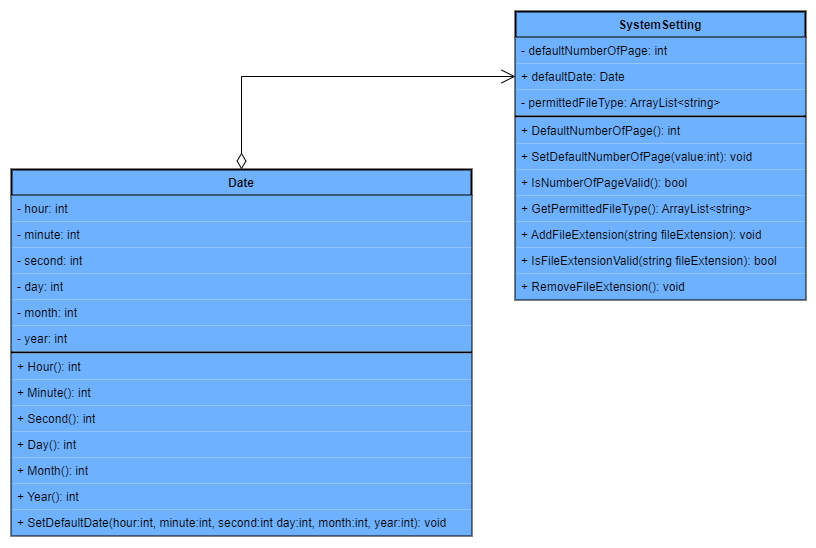

The diagram above was exported from draw.io. Its source (the exported page's mxGraphModel, read from the mxfile embedded in the PNG):
<mxGraphModel dx="1877" dy="585" grid="1" gridSize="10" guides="1" tooltips="1" connect="1" arrows="1" fold="1" page="1" pageScale="1" pageWidth="827" pageHeight="1169" math="0" shadow="0">
  <root>
    <mxCell id="WIyWlLk6GJQsqaUBKTNV-0" />
    <mxCell id="WIyWlLk6GJQsqaUBKTNV-1" parent="WIyWlLk6GJQsqaUBKTNV-0" />
    <mxCell id="96LluqSDVUUTvN0F9-jw-8" value="SystemSetting" style="swimlane;fontStyle=1;align=center;verticalAlign=top;childLayout=stackLayout;horizontal=1;startSize=26;horizontalStack=0;resizeParent=1;resizeParentMax=0;resizeLast=0;collapsible=1;marginBottom=0;whiteSpace=wrap;html=1;fillColor=#6EB1FF;strokeWidth=2;" vertex="1" parent="WIyWlLk6GJQsqaUBKTNV-1">
      <mxGeometry x="334" y="240" width="290" height="288" as="geometry">
        <mxRectangle x="330" y="270" width="100" height="30" as="alternateBounds" />
      </mxGeometry>
    </mxCell>
    <mxCell id="96LluqSDVUUTvN0F9-jw-9" value="- defaultNumberOfPage: int" style="text;strokeColor=none;fillColor=#6EB1FF;align=left;verticalAlign=top;spacingLeft=4;spacingRight=4;overflow=hidden;rotatable=0;points=[[0,0.5],[1,0.5]];portConstraint=eastwest;whiteSpace=wrap;html=1;strokeWidth=2;" vertex="1" parent="96LluqSDVUUTvN0F9-jw-8">
      <mxGeometry y="26" width="290" height="26" as="geometry" />
    </mxCell>
    <mxCell id="96LluqSDVUUTvN0F9-jw-16" value="+ defaultDate: Date" style="text;strokeColor=none;fillColor=#6EB1FF;align=left;verticalAlign=top;spacingLeft=4;spacingRight=4;overflow=hidden;rotatable=0;points=[[0,0.5],[1,0.5]];portConstraint=eastwest;whiteSpace=wrap;html=1;strokeWidth=2;" vertex="1" parent="96LluqSDVUUTvN0F9-jw-8">
      <mxGeometry y="52" width="290" height="26" as="geometry" />
    </mxCell>
    <mxCell id="96LluqSDVUUTvN0F9-jw-39" value="- permittedFileType: ArrayList&amp;lt;string&amp;gt;" style="text;strokeColor=none;fillColor=#6EB1FF;align=left;verticalAlign=top;spacingLeft=4;spacingRight=4;overflow=hidden;rotatable=0;points=[[0,0.5],[1,0.5]];portConstraint=eastwest;whiteSpace=wrap;html=1;strokeWidth=2;" vertex="1" parent="96LluqSDVUUTvN0F9-jw-8">
      <mxGeometry y="78" width="290" height="26" as="geometry" />
    </mxCell>
    <mxCell id="96LluqSDVUUTvN0F9-jw-10" value="" style="line;strokeWidth=2;fillColor=none;align=left;verticalAlign=middle;spacingTop=-1;spacingLeft=3;spacingRight=3;rotatable=0;labelPosition=right;points=[];portConstraint=eastwest;strokeColor=inherit;" vertex="1" parent="96LluqSDVUUTvN0F9-jw-8">
      <mxGeometry y="104" width="290" height="2" as="geometry" />
    </mxCell>
    <mxCell id="96LluqSDVUUTvN0F9-jw-11" value="+ DefaultNumberOfPage(): int&amp;nbsp;" style="text;strokeColor=none;fillColor=#6EB1FF;align=left;verticalAlign=top;spacingLeft=4;spacingRight=4;overflow=hidden;rotatable=0;points=[[0,0.5],[1,0.5]];portConstraint=eastwest;whiteSpace=wrap;html=1;strokeWidth=2;" vertex="1" parent="96LluqSDVUUTvN0F9-jw-8">
      <mxGeometry y="106" width="290" height="26" as="geometry" />
    </mxCell>
    <mxCell id="96LluqSDVUUTvN0F9-jw-17" value="+ SetDefaultNumberOfPage(value:int): void&amp;nbsp;" style="text;strokeColor=none;fillColor=#6EB1FF;align=left;verticalAlign=top;spacingLeft=4;spacingRight=4;overflow=hidden;rotatable=0;points=[[0,0.5],[1,0.5]];portConstraint=eastwest;whiteSpace=wrap;html=1;strokeWidth=2;" vertex="1" parent="96LluqSDVUUTvN0F9-jw-8">
      <mxGeometry y="132" width="290" height="26" as="geometry" />
    </mxCell>
    <mxCell id="96LluqSDVUUTvN0F9-jw-18" value="+ IsNumberOfPageValid(): bool" style="text;strokeColor=none;fillColor=#6EB1FF;align=left;verticalAlign=top;spacingLeft=4;spacingRight=4;overflow=hidden;rotatable=0;points=[[0,0.5],[1,0.5]];portConstraint=eastwest;whiteSpace=wrap;html=1;strokeWidth=2;" vertex="1" parent="96LluqSDVUUTvN0F9-jw-8">
      <mxGeometry y="158" width="290" height="26" as="geometry" />
    </mxCell>
    <mxCell id="96LluqSDVUUTvN0F9-jw-41" value="+ GetPermittedFileType(): ArrayList&amp;lt;string&amp;gt;" style="text;strokeColor=none;fillColor=#6EB1FF;align=left;verticalAlign=top;spacingLeft=4;spacingRight=4;overflow=hidden;rotatable=0;points=[[0,0.5],[1,0.5]];portConstraint=eastwest;whiteSpace=wrap;html=1;strokeWidth=2;" vertex="1" parent="96LluqSDVUUTvN0F9-jw-8">
      <mxGeometry y="184" width="290" height="26" as="geometry" />
    </mxCell>
    <mxCell id="96LluqSDVUUTvN0F9-jw-42" value="+ AddFileExtension(string fileExtension): void" style="text;strokeColor=none;fillColor=#6EB1FF;align=left;verticalAlign=top;spacingLeft=4;spacingRight=4;overflow=hidden;rotatable=0;points=[[0,0.5],[1,0.5]];portConstraint=eastwest;whiteSpace=wrap;html=1;strokeWidth=2;" vertex="1" parent="96LluqSDVUUTvN0F9-jw-8">
      <mxGeometry y="210" width="290" height="26" as="geometry" />
    </mxCell>
    <mxCell id="96LluqSDVUUTvN0F9-jw-44" value="+ IsFileExtensionValid(string fileExtension): bool" style="text;strokeColor=none;fillColor=#6EB1FF;align=left;verticalAlign=top;spacingLeft=4;spacingRight=4;overflow=hidden;rotatable=0;points=[[0,0.5],[1,0.5]];portConstraint=eastwest;whiteSpace=wrap;html=1;strokeWidth=2;" vertex="1" parent="96LluqSDVUUTvN0F9-jw-8">
      <mxGeometry y="236" width="290" height="26" as="geometry" />
    </mxCell>
    <mxCell id="96LluqSDVUUTvN0F9-jw-43" value="+ RemoveFileExtension(): void" style="text;strokeColor=none;fillColor=#6EB1FF;align=left;verticalAlign=top;spacingLeft=4;spacingRight=4;overflow=hidden;rotatable=0;points=[[0,0.5],[1,0.5]];portConstraint=eastwest;whiteSpace=wrap;html=1;strokeWidth=2;" vertex="1" parent="96LluqSDVUUTvN0F9-jw-8">
      <mxGeometry y="262" width="290" height="26" as="geometry" />
    </mxCell>
    <mxCell id="96LluqSDVUUTvN0F9-jw-19" value="Date" style="swimlane;fontStyle=1;align=center;verticalAlign=top;childLayout=stackLayout;horizontal=1;startSize=26;horizontalStack=0;resizeParent=1;resizeParentMax=0;resizeLast=0;collapsible=1;marginBottom=0;whiteSpace=wrap;html=1;fillColor=#6EB1FF;strokeWidth=2;" vertex="1" parent="WIyWlLk6GJQsqaUBKTNV-1">
      <mxGeometry x="-170" y="398" width="460" height="366" as="geometry">
        <mxRectangle x="330" y="270" width="100" height="30" as="alternateBounds" />
      </mxGeometry>
    </mxCell>
    <mxCell id="96LluqSDVUUTvN0F9-jw-20" value="- hour: int" style="text;strokeColor=none;fillColor=#6EB1FF;align=left;verticalAlign=top;spacingLeft=4;spacingRight=4;overflow=hidden;rotatable=0;points=[[0,0.5],[1,0.5]];portConstraint=eastwest;whiteSpace=wrap;html=1;strokeWidth=2;" vertex="1" parent="96LluqSDVUUTvN0F9-jw-19">
      <mxGeometry y="26" width="460" height="26" as="geometry" />
    </mxCell>
    <mxCell id="96LluqSDVUUTvN0F9-jw-21" value="- minute: int" style="text;strokeColor=none;fillColor=#6EB1FF;align=left;verticalAlign=top;spacingLeft=4;spacingRight=4;overflow=hidden;rotatable=0;points=[[0,0.5],[1,0.5]];portConstraint=eastwest;whiteSpace=wrap;html=1;strokeWidth=2;" vertex="1" parent="96LluqSDVUUTvN0F9-jw-19">
      <mxGeometry y="52" width="460" height="26" as="geometry" />
    </mxCell>
    <mxCell id="96LluqSDVUUTvN0F9-jw-31" value="- second: int" style="text;strokeColor=none;fillColor=#6EB1FF;align=left;verticalAlign=top;spacingLeft=4;spacingRight=4;overflow=hidden;rotatable=0;points=[[0,0.5],[1,0.5]];portConstraint=eastwest;whiteSpace=wrap;html=1;strokeWidth=2;" vertex="1" parent="96LluqSDVUUTvN0F9-jw-19">
      <mxGeometry y="78" width="460" height="26" as="geometry" />
    </mxCell>
    <mxCell id="96LluqSDVUUTvN0F9-jw-26" value="- day: int" style="text;strokeColor=none;fillColor=#6EB1FF;align=left;verticalAlign=top;spacingLeft=4;spacingRight=4;overflow=hidden;rotatable=0;points=[[0,0.5],[1,0.5]];portConstraint=eastwest;whiteSpace=wrap;html=1;strokeWidth=2;" vertex="1" parent="96LluqSDVUUTvN0F9-jw-19">
      <mxGeometry y="104" width="460" height="26" as="geometry" />
    </mxCell>
    <mxCell id="96LluqSDVUUTvN0F9-jw-27" value="- month: int" style="text;strokeColor=none;fillColor=#6EB1FF;align=left;verticalAlign=top;spacingLeft=4;spacingRight=4;overflow=hidden;rotatable=0;points=[[0,0.5],[1,0.5]];portConstraint=eastwest;whiteSpace=wrap;html=1;strokeWidth=2;" vertex="1" parent="96LluqSDVUUTvN0F9-jw-19">
      <mxGeometry y="130" width="460" height="26" as="geometry" />
    </mxCell>
    <mxCell id="96LluqSDVUUTvN0F9-jw-29" value="- year: int" style="text;strokeColor=none;fillColor=#6EB1FF;align=left;verticalAlign=top;spacingLeft=4;spacingRight=4;overflow=hidden;rotatable=0;points=[[0,0.5],[1,0.5]];portConstraint=eastwest;whiteSpace=wrap;html=1;strokeWidth=2;" vertex="1" parent="96LluqSDVUUTvN0F9-jw-19">
      <mxGeometry y="156" width="460" height="26" as="geometry" />
    </mxCell>
    <mxCell id="96LluqSDVUUTvN0F9-jw-22" value="" style="line;strokeWidth=2;fillColor=none;align=left;verticalAlign=middle;spacingTop=-1;spacingLeft=3;spacingRight=3;rotatable=0;labelPosition=right;points=[];portConstraint=eastwest;strokeColor=inherit;" vertex="1" parent="96LluqSDVUUTvN0F9-jw-19">
      <mxGeometry y="182" width="460" height="2" as="geometry" />
    </mxCell>
    <mxCell id="96LluqSDVUUTvN0F9-jw-24" value="+ Hour(): int" style="text;strokeColor=none;fillColor=#6EB1FF;align=left;verticalAlign=top;spacingLeft=4;spacingRight=4;overflow=hidden;rotatable=0;points=[[0,0.5],[1,0.5]];portConstraint=eastwest;whiteSpace=wrap;html=1;strokeWidth=2;" vertex="1" parent="96LluqSDVUUTvN0F9-jw-19">
      <mxGeometry y="184" width="460" height="26" as="geometry" />
    </mxCell>
    <mxCell id="96LluqSDVUUTvN0F9-jw-46" value="+ Minute(): int" style="text;strokeColor=none;fillColor=#6EB1FF;align=left;verticalAlign=top;spacingLeft=4;spacingRight=4;overflow=hidden;rotatable=0;points=[[0,0.5],[1,0.5]];portConstraint=eastwest;whiteSpace=wrap;html=1;strokeWidth=2;" vertex="1" parent="96LluqSDVUUTvN0F9-jw-19">
      <mxGeometry y="210" width="460" height="26" as="geometry" />
    </mxCell>
    <mxCell id="96LluqSDVUUTvN0F9-jw-47" value="+ Second(): int" style="text;strokeColor=none;fillColor=#6EB1FF;align=left;verticalAlign=top;spacingLeft=4;spacingRight=4;overflow=hidden;rotatable=0;points=[[0,0.5],[1,0.5]];portConstraint=eastwest;whiteSpace=wrap;html=1;strokeWidth=2;" vertex="1" parent="96LluqSDVUUTvN0F9-jw-19">
      <mxGeometry y="236" width="460" height="26" as="geometry" />
    </mxCell>
    <mxCell id="96LluqSDVUUTvN0F9-jw-48" value="+ Day(): int" style="text;strokeColor=none;fillColor=#6EB1FF;align=left;verticalAlign=top;spacingLeft=4;spacingRight=4;overflow=hidden;rotatable=0;points=[[0,0.5],[1,0.5]];portConstraint=eastwest;whiteSpace=wrap;html=1;strokeWidth=2;" vertex="1" parent="96LluqSDVUUTvN0F9-jw-19">
      <mxGeometry y="262" width="460" height="26" as="geometry" />
    </mxCell>
    <mxCell id="96LluqSDVUUTvN0F9-jw-49" value="+ Month(): int" style="text;strokeColor=none;fillColor=#6EB1FF;align=left;verticalAlign=top;spacingLeft=4;spacingRight=4;overflow=hidden;rotatable=0;points=[[0,0.5],[1,0.5]];portConstraint=eastwest;whiteSpace=wrap;html=1;strokeWidth=2;" vertex="1" parent="96LluqSDVUUTvN0F9-jw-19">
      <mxGeometry y="288" width="460" height="26" as="geometry" />
    </mxCell>
    <mxCell id="96LluqSDVUUTvN0F9-jw-50" value="+ Year(): int" style="text;strokeColor=none;fillColor=#6EB1FF;align=left;verticalAlign=top;spacingLeft=4;spacingRight=4;overflow=hidden;rotatable=0;points=[[0,0.5],[1,0.5]];portConstraint=eastwest;whiteSpace=wrap;html=1;strokeWidth=2;" vertex="1" parent="96LluqSDVUUTvN0F9-jw-19">
      <mxGeometry y="314" width="460" height="26" as="geometry" />
    </mxCell>
    <mxCell id="96LluqSDVUUTvN0F9-jw-45" value="+ SetDefaultDate(hour:int, minute:int, second:int day:int, month:int, year:int): void&amp;nbsp;" style="text;strokeColor=none;fillColor=#6EB1FF;align=left;verticalAlign=top;spacingLeft=4;spacingRight=4;overflow=hidden;rotatable=0;points=[[0,0.5],[1,0.5]];portConstraint=eastwest;whiteSpace=wrap;html=1;strokeWidth=2;" vertex="1" parent="96LluqSDVUUTvN0F9-jw-19">
      <mxGeometry y="340" width="460" height="26" as="geometry" />
    </mxCell>
    <mxCell id="96LluqSDVUUTvN0F9-jw-30" value="" style="endArrow=open;html=1;endSize=12;startArrow=diamondThin;startSize=14;startFill=0;edgeStyle=orthogonalEdgeStyle;align=left;verticalAlign=bottom;rounded=0;entryX=0;entryY=0.5;entryDx=0;entryDy=0;exitX=0.5;exitY=0;exitDx=0;exitDy=0;" edge="1" parent="WIyWlLk6GJQsqaUBKTNV-1" source="96LluqSDVUUTvN0F9-jw-19" target="96LluqSDVUUTvN0F9-jw-16">
      <mxGeometry x="-0.8867" y="-5" relative="1" as="geometry">
        <mxPoint x="55" y="380" as="sourcePoint" />
        <mxPoint x="210" y="490" as="targetPoint" />
        <mxPoint as="offset" />
      </mxGeometry>
    </mxCell>
  </root>
</mxGraphModel>